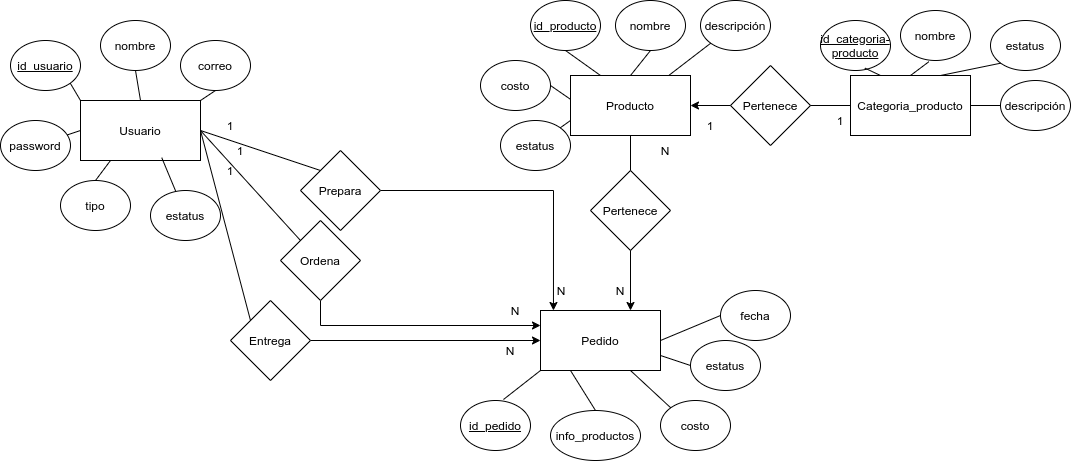

The diagram above was exported from draw.io. Its source (the exported page's mxGraphModel, read from the mxfile embedded in the PNG):
<mxGraphModel dx="1102" dy="1790" grid="1" gridSize="10" guides="1" tooltips="1" connect="1" arrows="1" fold="1" page="1" pageScale="1" pageWidth="827" pageHeight="1169" math="0" shadow="0">
  <root>
    <mxCell id="0" />
    <mxCell id="1" parent="0" />
    <mxCell id="UkNOZVYJMLEDtkGW1wSo-1" value="Pedido" style="rounded=0;whiteSpace=wrap;html=1;" parent="1" vertex="1">
      <mxGeometry x="620" y="110" width="120" height="60" as="geometry" />
    </mxCell>
    <mxCell id="UkNOZVYJMLEDtkGW1wSo-2" value="Usuario" style="rounded=0;whiteSpace=wrap;html=1;" parent="1" vertex="1">
      <mxGeometry x="160" y="-100" width="120" height="60" as="geometry" />
    </mxCell>
    <mxCell id="UkNOZVYJMLEDtkGW1wSo-3" value="Producto" style="rounded=0;whiteSpace=wrap;html=1;" parent="1" vertex="1">
      <mxGeometry x="650" y="-125" width="120" height="60" as="geometry" />
    </mxCell>
    <mxCell id="UkNOZVYJMLEDtkGW1wSo-4" value="Categoria_producto" style="rounded=0;whiteSpace=wrap;html=1;" parent="1" vertex="1">
      <mxGeometry x="930" y="-125" width="120" height="60" as="geometry" />
    </mxCell>
    <mxCell id="UkNOZVYJMLEDtkGW1wSo-5" value="&lt;u&gt;id_usuario&lt;/u&gt;" style="ellipse;whiteSpace=wrap;html=1;" parent="1" vertex="1">
      <mxGeometry x="90" y="-160" width="70" height="50" as="geometry" />
    </mxCell>
    <mxCell id="UkNOZVYJMLEDtkGW1wSo-6" value="nombre" style="ellipse;whiteSpace=wrap;html=1;" parent="1" vertex="1">
      <mxGeometry x="180" y="-180" width="70" height="50" as="geometry" />
    </mxCell>
    <mxCell id="UkNOZVYJMLEDtkGW1wSo-7" value="correo" style="ellipse;whiteSpace=wrap;html=1;" parent="1" vertex="1">
      <mxGeometry x="260" y="-160" width="70" height="50" as="geometry" />
    </mxCell>
    <mxCell id="UkNOZVYJMLEDtkGW1wSo-8" value="password" style="ellipse;whiteSpace=wrap;html=1;" parent="1" vertex="1">
      <mxGeometry x="80" y="-80" width="70" height="50" as="geometry" />
    </mxCell>
    <mxCell id="UkNOZVYJMLEDtkGW1wSo-9" value="tipo" style="ellipse;whiteSpace=wrap;html=1;" parent="1" vertex="1">
      <mxGeometry x="140" y="-20" width="70" height="50" as="geometry" />
    </mxCell>
    <mxCell id="UkNOZVYJMLEDtkGW1wSo-12" value="estatus" style="ellipse;whiteSpace=wrap;html=1;" parent="1" vertex="1">
      <mxGeometry x="230" y="-10" width="70" height="50" as="geometry" />
    </mxCell>
    <mxCell id="UkNOZVYJMLEDtkGW1wSo-13" value="" style="endArrow=none;html=1;entryX=1;entryY=1;entryDx=0;entryDy=0;exitX=0;exitY=0;exitDx=0;exitDy=0;" parent="1" source="UkNOZVYJMLEDtkGW1wSo-2" target="UkNOZVYJMLEDtkGW1wSo-5" edge="1">
      <mxGeometry width="50" height="50" relative="1" as="geometry">
        <mxPoint x="470" y="110" as="sourcePoint" />
        <mxPoint x="520" y="60" as="targetPoint" />
      </mxGeometry>
    </mxCell>
    <mxCell id="UkNOZVYJMLEDtkGW1wSo-14" value="" style="endArrow=none;html=1;entryX=0.5;entryY=1;entryDx=0;entryDy=0;exitX=0.5;exitY=0;exitDx=0;exitDy=0;" parent="1" source="UkNOZVYJMLEDtkGW1wSo-2" target="UkNOZVYJMLEDtkGW1wSo-6" edge="1">
      <mxGeometry width="50" height="50" relative="1" as="geometry">
        <mxPoint x="470" y="110" as="sourcePoint" />
        <mxPoint x="520" y="60" as="targetPoint" />
      </mxGeometry>
    </mxCell>
    <mxCell id="UkNOZVYJMLEDtkGW1wSo-15" value="" style="endArrow=none;html=1;entryX=0.5;entryY=1;entryDx=0;entryDy=0;exitX=1;exitY=0;exitDx=0;exitDy=0;" parent="1" source="UkNOZVYJMLEDtkGW1wSo-2" target="UkNOZVYJMLEDtkGW1wSo-7" edge="1">
      <mxGeometry width="50" height="50" relative="1" as="geometry">
        <mxPoint x="470" y="110" as="sourcePoint" />
        <mxPoint x="520" y="60" as="targetPoint" />
      </mxGeometry>
    </mxCell>
    <mxCell id="UkNOZVYJMLEDtkGW1wSo-16" value="" style="endArrow=none;html=1;exitX=0;exitY=0.5;exitDx=0;exitDy=0;" parent="1" source="UkNOZVYJMLEDtkGW1wSo-2" target="UkNOZVYJMLEDtkGW1wSo-8" edge="1">
      <mxGeometry width="50" height="50" relative="1" as="geometry">
        <mxPoint x="470" y="110" as="sourcePoint" />
        <mxPoint x="520" y="60" as="targetPoint" />
      </mxGeometry>
    </mxCell>
    <mxCell id="UkNOZVYJMLEDtkGW1wSo-17" value="" style="endArrow=none;html=1;exitX=0.5;exitY=0;exitDx=0;exitDy=0;entryX=0.25;entryY=1;entryDx=0;entryDy=0;" parent="1" source="UkNOZVYJMLEDtkGW1wSo-9" target="UkNOZVYJMLEDtkGW1wSo-2" edge="1">
      <mxGeometry width="50" height="50" relative="1" as="geometry">
        <mxPoint x="470" y="110" as="sourcePoint" />
        <mxPoint x="520" y="60" as="targetPoint" />
      </mxGeometry>
    </mxCell>
    <mxCell id="UkNOZVYJMLEDtkGW1wSo-18" value="" style="endArrow=none;html=1;entryX=0.677;entryY=0.953;entryDx=0;entryDy=0;entryPerimeter=0;" parent="1" source="UkNOZVYJMLEDtkGW1wSo-12" target="UkNOZVYJMLEDtkGW1wSo-2" edge="1">
      <mxGeometry width="50" height="50" relative="1" as="geometry">
        <mxPoint x="470" y="110" as="sourcePoint" />
        <mxPoint x="520" y="60" as="targetPoint" />
      </mxGeometry>
    </mxCell>
    <mxCell id="dmH3F1dPh-lhDSR1yPBr-17" style="edgeStyle=orthogonalEdgeStyle;rounded=0;orthogonalLoop=1;jettySize=auto;html=1;exitX=0.5;exitY=1;exitDx=0;exitDy=0;entryX=0;entryY=0.25;entryDx=0;entryDy=0;strokeColor=#000000;" edge="1" parent="1" source="UkNOZVYJMLEDtkGW1wSo-19" target="UkNOZVYJMLEDtkGW1wSo-1">
      <mxGeometry relative="1" as="geometry" />
    </mxCell>
    <mxCell id="UkNOZVYJMLEDtkGW1wSo-19" value="Ordena" style="rhombus;whiteSpace=wrap;html=1;" parent="1" vertex="1">
      <mxGeometry x="360" y="20" width="80" height="80" as="geometry" />
    </mxCell>
    <mxCell id="UkNOZVYJMLEDtkGW1wSo-22" value="" style="endArrow=none;html=1;exitX=0;exitY=0;exitDx=0;exitDy=0;entryX=1;entryY=0.5;entryDx=0;entryDy=0;" parent="1" source="UkNOZVYJMLEDtkGW1wSo-19" target="UkNOZVYJMLEDtkGW1wSo-2" edge="1">
      <mxGeometry width="50" height="50" relative="1" as="geometry">
        <mxPoint x="390" y="270" as="sourcePoint" />
        <mxPoint x="440" y="220" as="targetPoint" />
      </mxGeometry>
    </mxCell>
    <mxCell id="UkNOZVYJMLEDtkGW1wSo-23" value="&lt;u&gt;id_producto&lt;/u&gt;" style="ellipse;whiteSpace=wrap;html=1;" parent="1" vertex="1">
      <mxGeometry x="610" y="-200" width="70" height="50" as="geometry" />
    </mxCell>
    <mxCell id="UkNOZVYJMLEDtkGW1wSo-26" value="nombre" style="ellipse;whiteSpace=wrap;html=1;" parent="1" vertex="1">
      <mxGeometry x="695" y="-200" width="70" height="50" as="geometry" />
    </mxCell>
    <mxCell id="UkNOZVYJMLEDtkGW1wSo-27" value="Pertenece" style="rhombus;whiteSpace=wrap;html=1;" parent="1" vertex="1">
      <mxGeometry x="810" y="-135" width="80" height="80" as="geometry" />
    </mxCell>
    <mxCell id="UkNOZVYJMLEDtkGW1wSo-29" value="" style="endArrow=classic;html=1;exitX=0;exitY=0.5;exitDx=0;exitDy=0;entryX=1;entryY=0.5;entryDx=0;entryDy=0;" parent="1" source="UkNOZVYJMLEDtkGW1wSo-27" target="UkNOZVYJMLEDtkGW1wSo-3" edge="1">
      <mxGeometry width="50" height="50" relative="1" as="geometry">
        <mxPoint x="700" y="90" as="sourcePoint" />
        <mxPoint x="750" y="40" as="targetPoint" />
      </mxGeometry>
    </mxCell>
    <mxCell id="UkNOZVYJMLEDtkGW1wSo-30" value="" style="endArrow=none;html=1;entryX=0.5;entryY=1;entryDx=0;entryDy=0;exitX=0.25;exitY=0;exitDx=0;exitDy=0;" parent="1" source="UkNOZVYJMLEDtkGW1wSo-3" target="UkNOZVYJMLEDtkGW1wSo-23" edge="1">
      <mxGeometry width="50" height="50" relative="1" as="geometry">
        <mxPoint x="700" y="90" as="sourcePoint" />
        <mxPoint x="750" y="40" as="targetPoint" />
      </mxGeometry>
    </mxCell>
    <mxCell id="UkNOZVYJMLEDtkGW1wSo-31" value="" style="endArrow=none;html=1;entryX=0.5;entryY=1;entryDx=0;entryDy=0;exitX=0.5;exitY=0;exitDx=0;exitDy=0;" parent="1" source="UkNOZVYJMLEDtkGW1wSo-3" target="UkNOZVYJMLEDtkGW1wSo-26" edge="1">
      <mxGeometry width="50" height="50" relative="1" as="geometry">
        <mxPoint x="730" y="-130" as="sourcePoint" />
        <mxPoint x="750" y="40" as="targetPoint" />
      </mxGeometry>
    </mxCell>
    <mxCell id="UkNOZVYJMLEDtkGW1wSo-32" value="descripción" style="ellipse;whiteSpace=wrap;html=1;" parent="1" vertex="1">
      <mxGeometry x="780" y="-200" width="70" height="50" as="geometry" />
    </mxCell>
    <mxCell id="UkNOZVYJMLEDtkGW1wSo-33" value="costo" style="ellipse;whiteSpace=wrap;html=1;" parent="1" vertex="1">
      <mxGeometry x="560" y="-140" width="70" height="50" as="geometry" />
    </mxCell>
    <mxCell id="UkNOZVYJMLEDtkGW1wSo-34" value="estatus" style="ellipse;whiteSpace=wrap;html=1;" parent="1" vertex="1">
      <mxGeometry x="580" y="-80" width="70" height="50" as="geometry" />
    </mxCell>
    <mxCell id="UkNOZVYJMLEDtkGW1wSo-36" value="" style="endArrow=none;html=1;entryX=0;entryY=0.5;entryDx=0;entryDy=0;exitX=1;exitY=0.5;exitDx=0;exitDy=0;" parent="1" source="UkNOZVYJMLEDtkGW1wSo-27" target="UkNOZVYJMLEDtkGW1wSo-4" edge="1">
      <mxGeometry width="50" height="50" relative="1" as="geometry">
        <mxPoint x="650" y="90" as="sourcePoint" />
        <mxPoint x="700" y="40" as="targetPoint" />
      </mxGeometry>
    </mxCell>
    <mxCell id="UkNOZVYJMLEDtkGW1wSo-37" value="" style="endArrow=none;html=1;entryX=1;entryY=0.5;entryDx=0;entryDy=0;exitX=-0.003;exitY=0.393;exitDx=0;exitDy=0;exitPerimeter=0;" parent="1" source="UkNOZVYJMLEDtkGW1wSo-3" target="UkNOZVYJMLEDtkGW1wSo-33" edge="1">
      <mxGeometry width="50" height="50" relative="1" as="geometry">
        <mxPoint x="650" y="90" as="sourcePoint" />
        <mxPoint x="700" y="40" as="targetPoint" />
      </mxGeometry>
    </mxCell>
    <mxCell id="UkNOZVYJMLEDtkGW1wSo-38" value="" style="endArrow=none;html=1;exitX=1;exitY=0;exitDx=0;exitDy=0;entryX=0;entryY=0.75;entryDx=0;entryDy=0;" parent="1" source="UkNOZVYJMLEDtkGW1wSo-34" target="UkNOZVYJMLEDtkGW1wSo-3" edge="1">
      <mxGeometry width="50" height="50" relative="1" as="geometry">
        <mxPoint x="650" y="90" as="sourcePoint" />
        <mxPoint x="700" y="40" as="targetPoint" />
      </mxGeometry>
    </mxCell>
    <mxCell id="UkNOZVYJMLEDtkGW1wSo-39" value="" style="endArrow=none;html=1;entryX=0;entryY=1;entryDx=0;entryDy=0;exitX=0.823;exitY=-0.007;exitDx=0;exitDy=0;exitPerimeter=0;" parent="1" source="UkNOZVYJMLEDtkGW1wSo-3" target="UkNOZVYJMLEDtkGW1wSo-32" edge="1">
      <mxGeometry width="50" height="50" relative="1" as="geometry">
        <mxPoint x="650" y="90" as="sourcePoint" />
        <mxPoint x="700" y="40" as="targetPoint" />
      </mxGeometry>
    </mxCell>
    <mxCell id="UkNOZVYJMLEDtkGW1wSo-40" value="&lt;u&gt;id_pedido&lt;/u&gt;" style="ellipse;whiteSpace=wrap;html=1;" parent="1" vertex="1">
      <mxGeometry x="540" y="200" width="70" height="50" as="geometry" />
    </mxCell>
    <mxCell id="UkNOZVYJMLEDtkGW1wSo-41" value="info_productos" style="ellipse;whiteSpace=wrap;html=1;" parent="1" vertex="1">
      <mxGeometry x="630" y="210" width="90" height="50" as="geometry" />
    </mxCell>
    <mxCell id="UkNOZVYJMLEDtkGW1wSo-42" value="costo" style="ellipse;whiteSpace=wrap;html=1;" parent="1" vertex="1">
      <mxGeometry x="740" y="200" width="70" height="50" as="geometry" />
    </mxCell>
    <mxCell id="UkNOZVYJMLEDtkGW1wSo-43" value="estatus" style="ellipse;whiteSpace=wrap;html=1;" parent="1" vertex="1">
      <mxGeometry x="770" y="140" width="70" height="50" as="geometry" />
    </mxCell>
    <mxCell id="UkNOZVYJMLEDtkGW1wSo-46" value="fecha" style="ellipse;whiteSpace=wrap;html=1;" parent="1" vertex="1">
      <mxGeometry x="800" y="90" width="70" height="50" as="geometry" />
    </mxCell>
    <mxCell id="UkNOZVYJMLEDtkGW1wSo-47" value="" style="endArrow=none;html=1;exitX=0.614;exitY=-0.02;exitDx=0;exitDy=0;entryX=0;entryY=1;entryDx=0;entryDy=0;exitPerimeter=0;" parent="1" source="UkNOZVYJMLEDtkGW1wSo-40" target="UkNOZVYJMLEDtkGW1wSo-1" edge="1">
      <mxGeometry width="50" height="50" relative="1" as="geometry">
        <mxPoint x="650" y="90" as="sourcePoint" />
        <mxPoint x="700" y="40" as="targetPoint" />
      </mxGeometry>
    </mxCell>
    <mxCell id="UkNOZVYJMLEDtkGW1wSo-48" value="" style="endArrow=none;html=1;exitX=0.5;exitY=0;exitDx=0;exitDy=0;entryX=0.25;entryY=1;entryDx=0;entryDy=0;" parent="1" source="UkNOZVYJMLEDtkGW1wSo-41" target="UkNOZVYJMLEDtkGW1wSo-1" edge="1">
      <mxGeometry width="50" height="50" relative="1" as="geometry">
        <mxPoint x="650" y="90" as="sourcePoint" />
        <mxPoint x="700" y="40" as="targetPoint" />
      </mxGeometry>
    </mxCell>
    <mxCell id="UkNOZVYJMLEDtkGW1wSo-49" value="" style="endArrow=none;html=1;exitX=0;exitY=0;exitDx=0;exitDy=0;entryX=0.75;entryY=1;entryDx=0;entryDy=0;" parent="1" source="UkNOZVYJMLEDtkGW1wSo-42" target="UkNOZVYJMLEDtkGW1wSo-1" edge="1">
      <mxGeometry width="50" height="50" relative="1" as="geometry">
        <mxPoint x="650" y="90" as="sourcePoint" />
        <mxPoint x="700" y="40" as="targetPoint" />
      </mxGeometry>
    </mxCell>
    <mxCell id="UkNOZVYJMLEDtkGW1wSo-50" value="" style="endArrow=none;html=1;exitX=0;exitY=0.5;exitDx=0;exitDy=0;entryX=1;entryY=0.75;entryDx=0;entryDy=0;" parent="1" source="UkNOZVYJMLEDtkGW1wSo-43" target="UkNOZVYJMLEDtkGW1wSo-1" edge="1">
      <mxGeometry width="50" height="50" relative="1" as="geometry">
        <mxPoint x="650" y="90" as="sourcePoint" />
        <mxPoint x="700" y="40" as="targetPoint" />
      </mxGeometry>
    </mxCell>
    <mxCell id="UkNOZVYJMLEDtkGW1wSo-51" value="" style="endArrow=none;html=1;entryX=0;entryY=0.5;entryDx=0;entryDy=0;exitX=1;exitY=0.5;exitDx=0;exitDy=0;" parent="1" source="UkNOZVYJMLEDtkGW1wSo-1" target="UkNOZVYJMLEDtkGW1wSo-46" edge="1">
      <mxGeometry width="50" height="50" relative="1" as="geometry">
        <mxPoint x="650" y="90" as="sourcePoint" />
        <mxPoint x="700" y="40" as="targetPoint" />
      </mxGeometry>
    </mxCell>
    <mxCell id="UkNOZVYJMLEDtkGW1wSo-54" value="&lt;u&gt;id_categoria-producto&lt;/u&gt;" style="ellipse;whiteSpace=wrap;html=1;" parent="1" vertex="1">
      <mxGeometry x="900" y="-180" width="70" height="50" as="geometry" />
    </mxCell>
    <mxCell id="UkNOZVYJMLEDtkGW1wSo-57" value="nombre" style="ellipse;whiteSpace=wrap;html=1;" parent="1" vertex="1">
      <mxGeometry x="980" y="-190" width="70" height="50" as="geometry" />
    </mxCell>
    <mxCell id="UkNOZVYJMLEDtkGW1wSo-58" value="estatus" style="ellipse;whiteSpace=wrap;html=1;" parent="1" vertex="1">
      <mxGeometry x="1070" y="-180" width="70" height="50" as="geometry" />
    </mxCell>
    <mxCell id="UkNOZVYJMLEDtkGW1wSo-59" value="" style="endArrow=none;html=1;entryX=0.634;entryY=0.952;entryDx=0;entryDy=0;entryPerimeter=0;exitX=0.25;exitY=0;exitDx=0;exitDy=0;" parent="1" source="UkNOZVYJMLEDtkGW1wSo-4" target="UkNOZVYJMLEDtkGW1wSo-54" edge="1">
      <mxGeometry width="50" height="50" relative="1" as="geometry">
        <mxPoint x="650" y="90" as="sourcePoint" />
        <mxPoint x="700" y="40" as="targetPoint" />
      </mxGeometry>
    </mxCell>
    <mxCell id="UkNOZVYJMLEDtkGW1wSo-60" value="" style="endArrow=none;html=1;entryX=0.406;entryY=1.024;entryDx=0;entryDy=0;entryPerimeter=0;exitX=0.5;exitY=0;exitDx=0;exitDy=0;" parent="1" source="UkNOZVYJMLEDtkGW1wSo-4" target="UkNOZVYJMLEDtkGW1wSo-57" edge="1">
      <mxGeometry width="50" height="50" relative="1" as="geometry">
        <mxPoint x="1000" y="-120" as="sourcePoint" />
        <mxPoint x="700" y="40" as="targetPoint" />
      </mxGeometry>
    </mxCell>
    <mxCell id="UkNOZVYJMLEDtkGW1wSo-61" value="" style="endArrow=none;html=1;entryX=0;entryY=1;entryDx=0;entryDy=0;exitX=0.75;exitY=0;exitDx=0;exitDy=0;" parent="1" source="UkNOZVYJMLEDtkGW1wSo-4" target="UkNOZVYJMLEDtkGW1wSo-58" edge="1">
      <mxGeometry width="50" height="50" relative="1" as="geometry">
        <mxPoint x="650" y="90" as="sourcePoint" />
        <mxPoint x="700" y="40" as="targetPoint" />
      </mxGeometry>
    </mxCell>
    <mxCell id="UkNOZVYJMLEDtkGW1wSo-62" value="Pertenece" style="rhombus;whiteSpace=wrap;html=1;" parent="1" vertex="1">
      <mxGeometry x="670" y="-30" width="80" height="80" as="geometry" />
    </mxCell>
    <mxCell id="UkNOZVYJMLEDtkGW1wSo-63" value="" style="endArrow=none;html=1;entryX=0.5;entryY=1;entryDx=0;entryDy=0;" parent="1" source="UkNOZVYJMLEDtkGW1wSo-62" target="UkNOZVYJMLEDtkGW1wSo-3" edge="1">
      <mxGeometry width="50" height="50" relative="1" as="geometry">
        <mxPoint x="650" y="90" as="sourcePoint" />
        <mxPoint x="700" y="40" as="targetPoint" />
      </mxGeometry>
    </mxCell>
    <mxCell id="UkNOZVYJMLEDtkGW1wSo-64" value="" style="endArrow=classic;html=1;entryX=0.75;entryY=0;entryDx=0;entryDy=0;exitX=0.5;exitY=1;exitDx=0;exitDy=0;" parent="1" source="UkNOZVYJMLEDtkGW1wSo-62" target="UkNOZVYJMLEDtkGW1wSo-1" edge="1">
      <mxGeometry width="50" height="50" relative="1" as="geometry">
        <mxPoint x="650" y="90" as="sourcePoint" />
        <mxPoint x="700" y="40" as="targetPoint" />
      </mxGeometry>
    </mxCell>
    <mxCell id="UkNOZVYJMLEDtkGW1wSo-65" value="N" style="text;html=1;strokeColor=none;fillColor=none;align=center;verticalAlign=middle;whiteSpace=wrap;rounded=0;" parent="1" vertex="1">
      <mxGeometry x="725" y="-60" width="40" height="20" as="geometry" />
    </mxCell>
    <mxCell id="UkNOZVYJMLEDtkGW1wSo-66" value="N" style="text;html=1;strokeColor=none;fillColor=none;align=center;verticalAlign=middle;whiteSpace=wrap;rounded=0;" parent="1" vertex="1">
      <mxGeometry x="680" y="80" width="40" height="20" as="geometry" />
    </mxCell>
    <mxCell id="UkNOZVYJMLEDtkGW1wSo-67" value="1" style="text;html=1;strokeColor=none;fillColor=none;align=center;verticalAlign=middle;whiteSpace=wrap;rounded=0;" parent="1" vertex="1">
      <mxGeometry x="900" y="-90" width="40" height="20" as="geometry" />
    </mxCell>
    <mxCell id="UkNOZVYJMLEDtkGW1wSo-68" value="1" style="text;html=1;strokeColor=none;fillColor=none;align=center;verticalAlign=middle;whiteSpace=wrap;rounded=0;" parent="1" vertex="1">
      <mxGeometry x="770" y="-85" width="40" height="20" as="geometry" />
    </mxCell>
    <mxCell id="UkNOZVYJMLEDtkGW1wSo-69" value="1" style="text;html=1;strokeColor=none;fillColor=none;align=center;verticalAlign=middle;whiteSpace=wrap;rounded=0;" parent="1" vertex="1">
      <mxGeometry x="290" y="-85" width="40" height="20" as="geometry" />
    </mxCell>
    <mxCell id="UkNOZVYJMLEDtkGW1wSo-70" value="N" style="text;html=1;strokeColor=none;fillColor=none;align=center;verticalAlign=middle;whiteSpace=wrap;rounded=0;" parent="1" vertex="1">
      <mxGeometry x="621" y="80" width="40" height="20" as="geometry" />
    </mxCell>
    <mxCell id="UkNOZVYJMLEDtkGW1wSo-72" value="descripción" style="ellipse;whiteSpace=wrap;html=1;" parent="1" vertex="1">
      <mxGeometry x="1080" y="-120" width="70" height="50" as="geometry" />
    </mxCell>
    <mxCell id="UkNOZVYJMLEDtkGW1wSo-73" value="" style="endArrow=none;html=1;entryX=0;entryY=0.5;entryDx=0;entryDy=0;exitX=1;exitY=0.5;exitDx=0;exitDy=0;" parent="1" source="UkNOZVYJMLEDtkGW1wSo-4" target="UkNOZVYJMLEDtkGW1wSo-72" edge="1">
      <mxGeometry width="50" height="50" relative="1" as="geometry">
        <mxPoint x="620" y="70" as="sourcePoint" />
        <mxPoint x="670" y="20" as="targetPoint" />
      </mxGeometry>
    </mxCell>
    <mxCell id="dmH3F1dPh-lhDSR1yPBr-18" style="edgeStyle=orthogonalEdgeStyle;rounded=0;orthogonalLoop=1;jettySize=auto;html=1;exitX=1;exitY=0.5;exitDx=0;exitDy=0;entryX=0.108;entryY=0;entryDx=0;entryDy=0;entryPerimeter=0;strokeColor=#000000;" edge="1" parent="1" source="dmH3F1dPh-lhDSR1yPBr-2" target="UkNOZVYJMLEDtkGW1wSo-1">
      <mxGeometry relative="1" as="geometry" />
    </mxCell>
    <mxCell id="dmH3F1dPh-lhDSR1yPBr-2" value="Prepara" style="rhombus;whiteSpace=wrap;html=1;" vertex="1" parent="1">
      <mxGeometry x="380" y="-50" width="80" height="80" as="geometry" />
    </mxCell>
    <mxCell id="dmH3F1dPh-lhDSR1yPBr-16" style="edgeStyle=orthogonalEdgeStyle;orthogonalLoop=1;jettySize=auto;html=1;exitX=1;exitY=0.5;exitDx=0;exitDy=0;strokeColor=#000000;entryX=0;entryY=0.5;entryDx=0;entryDy=0;rounded=0;" edge="1" parent="1" source="dmH3F1dPh-lhDSR1yPBr-3" target="UkNOZVYJMLEDtkGW1wSo-1">
      <mxGeometry relative="1" as="geometry">
        <mxPoint x="550" y="150" as="targetPoint" />
      </mxGeometry>
    </mxCell>
    <mxCell id="dmH3F1dPh-lhDSR1yPBr-3" value="Entrega" style="rhombus;whiteSpace=wrap;html=1;" vertex="1" parent="1">
      <mxGeometry x="310" y="100" width="80" height="80" as="geometry" />
    </mxCell>
    <mxCell id="dmH3F1dPh-lhDSR1yPBr-5" value="" style="endArrow=none;html=1;rounded=0;exitX=1;exitY=0.5;exitDx=0;exitDy=0;entryX=0;entryY=0;entryDx=0;entryDy=0;" edge="1" parent="1" source="UkNOZVYJMLEDtkGW1wSo-2" target="dmH3F1dPh-lhDSR1yPBr-2">
      <mxGeometry relative="1" as="geometry">
        <mxPoint x="230" y="130" as="sourcePoint" />
        <mxPoint x="310" y="200" as="targetPoint" />
      </mxGeometry>
    </mxCell>
    <mxCell id="dmH3F1dPh-lhDSR1yPBr-6" value="" style="endArrow=none;html=1;rounded=0;exitX=1;exitY=0.5;exitDx=0;exitDy=0;entryX=0;entryY=0;entryDx=0;entryDy=0;" edge="1" parent="1" source="UkNOZVYJMLEDtkGW1wSo-2" target="dmH3F1dPh-lhDSR1yPBr-3">
      <mxGeometry relative="1" as="geometry">
        <mxPoint x="290" y="-60" as="sourcePoint" />
        <mxPoint x="500" y="-20" as="targetPoint" />
      </mxGeometry>
    </mxCell>
    <mxCell id="dmH3F1dPh-lhDSR1yPBr-9" value="N" style="text;html=1;strokeColor=none;fillColor=none;align=center;verticalAlign=middle;whiteSpace=wrap;rounded=0;" vertex="1" parent="1">
      <mxGeometry x="570" y="140" width="40" height="20" as="geometry" />
    </mxCell>
    <mxCell id="dmH3F1dPh-lhDSR1yPBr-10" value="N" style="text;html=1;strokeColor=none;fillColor=none;align=center;verticalAlign=middle;whiteSpace=wrap;rounded=0;" vertex="1" parent="1">
      <mxGeometry x="575" y="100" width="40" height="20" as="geometry" />
    </mxCell>
    <mxCell id="dmH3F1dPh-lhDSR1yPBr-11" value="1" style="text;html=1;strokeColor=none;fillColor=none;align=center;verticalAlign=middle;whiteSpace=wrap;rounded=0;" vertex="1" parent="1">
      <mxGeometry x="300" y="-60" width="40" height="20" as="geometry" />
    </mxCell>
    <mxCell id="dmH3F1dPh-lhDSR1yPBr-13" value="1" style="text;html=1;strokeColor=none;fillColor=none;align=center;verticalAlign=middle;whiteSpace=wrap;rounded=0;" vertex="1" parent="1">
      <mxGeometry x="290" y="-40" width="40" height="20" as="geometry" />
    </mxCell>
  </root>
</mxGraphModel>